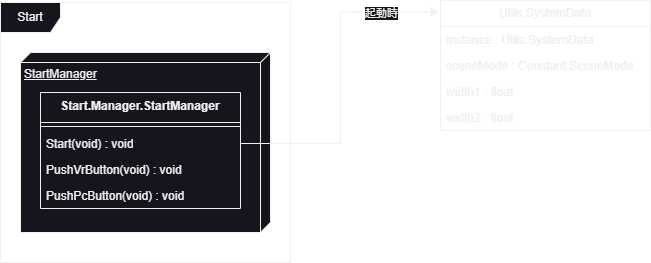

The diagram above was exported from draw.io. Its source (the exported page's mxGraphModel, read from the mxfile embedded in the PNG):
<mxGraphModel dx="2074" dy="1197" grid="1" gridSize="10" guides="1" tooltips="1" connect="1" arrows="1" fold="1" page="1" pageScale="1" pageWidth="827" pageHeight="1169" math="0" shadow="0">
  <root>
    <mxCell id="WIyWlLk6GJQsqaUBKTNV-0" />
    <mxCell id="WIyWlLk6GJQsqaUBKTNV-1" parent="WIyWlLk6GJQsqaUBKTNV-0" />
    <mxCell id="UKRVBpSYoMRL6WaIXPVc-32" value="Start" style="shape=umlFrame;whiteSpace=wrap;html=1;pointerEvents=0;" vertex="1" parent="WIyWlLk6GJQsqaUBKTNV-1">
      <mxGeometry x="40" y="40" width="290" height="260" as="geometry" />
    </mxCell>
    <mxCell id="UKRVBpSYoMRL6WaIXPVc-33" value="StartManager" style="verticalAlign=top;align=left;spacingTop=8;spacingLeft=2;spacingRight=12;shape=cube;size=10;direction=south;fontStyle=4;html=1;whiteSpace=wrap;" vertex="1" parent="WIyWlLk6GJQsqaUBKTNV-1">
      <mxGeometry x="60" y="90" width="250" height="180" as="geometry" />
    </mxCell>
    <mxCell id="UKRVBpSYoMRL6WaIXPVc-34" value="Start.Manager.&lt;span style=&quot;background-color: initial;&quot;&gt;StartManager&lt;/span&gt;" style="swimlane;fontStyle=1;align=center;verticalAlign=top;childLayout=stackLayout;horizontal=1;startSize=30;horizontalStack=0;resizeParent=1;resizeParentMax=0;resizeLast=0;collapsible=1;marginBottom=0;whiteSpace=wrap;html=1;" vertex="1" parent="WIyWlLk6GJQsqaUBKTNV-1">
      <mxGeometry x="80" y="130" width="200" height="116" as="geometry" />
    </mxCell>
    <mxCell id="UKRVBpSYoMRL6WaIXPVc-36" value="" style="line;strokeWidth=1;fillColor=none;align=left;verticalAlign=middle;spacingTop=-1;spacingLeft=3;spacingRight=3;rotatable=0;labelPosition=right;points=[];portConstraint=eastwest;strokeColor=inherit;" vertex="1" parent="UKRVBpSYoMRL6WaIXPVc-34">
      <mxGeometry y="30" width="200" height="8" as="geometry" />
    </mxCell>
    <mxCell id="UKRVBpSYoMRL6WaIXPVc-58" value="Start(void) : void" style="text;strokeColor=none;fillColor=none;align=left;verticalAlign=top;spacingLeft=4;spacingRight=4;overflow=hidden;rotatable=0;points=[[0,0.5],[1,0.5]];portConstraint=eastwest;whiteSpace=wrap;html=1;" vertex="1" parent="UKRVBpSYoMRL6WaIXPVc-34">
      <mxGeometry y="38" width="200" height="26" as="geometry" />
    </mxCell>
    <mxCell id="UKRVBpSYoMRL6WaIXPVc-37" value="PushVrButton(void) : void" style="text;strokeColor=none;fillColor=none;align=left;verticalAlign=top;spacingLeft=4;spacingRight=4;overflow=hidden;rotatable=0;points=[[0,0.5],[1,0.5]];portConstraint=eastwest;whiteSpace=wrap;html=1;" vertex="1" parent="UKRVBpSYoMRL6WaIXPVc-34">
      <mxGeometry y="64" width="200" height="26" as="geometry" />
    </mxCell>
    <mxCell id="UKRVBpSYoMRL6WaIXPVc-43" value="PushPcButton(void) : void" style="text;strokeColor=none;fillColor=none;align=left;verticalAlign=top;spacingLeft=4;spacingRight=4;overflow=hidden;rotatable=0;points=[[0,0.5],[1,0.5]];portConstraint=eastwest;whiteSpace=wrap;html=1;" vertex="1" parent="UKRVBpSYoMRL6WaIXPVc-34">
      <mxGeometry y="90" width="200" height="26" as="geometry" />
    </mxCell>
    <mxCell id="UKRVBpSYoMRL6WaIXPVc-44" value="Utils.SystemData" style="swimlane;fontStyle=0;childLayout=stackLayout;horizontal=1;startSize=26;fillColor=none;horizontalStack=0;resizeParent=1;resizeParentMax=0;resizeLast=0;collapsible=1;marginBottom=0;whiteSpace=wrap;html=1;" vertex="1" parent="WIyWlLk6GJQsqaUBKTNV-1">
      <mxGeometry x="480" y="38" width="210" height="130" as="geometry" />
    </mxCell>
    <mxCell id="UKRVBpSYoMRL6WaIXPVc-45" value="Instance : Utils.SystemData" style="text;strokeColor=none;fillColor=none;align=left;verticalAlign=top;spacingLeft=4;spacingRight=4;overflow=hidden;rotatable=0;points=[[0,0.5],[1,0.5]];portConstraint=eastwest;whiteSpace=wrap;html=1;" vertex="1" parent="UKRVBpSYoMRL6WaIXPVc-44">
      <mxGeometry y="26" width="210" height="26" as="geometry" />
    </mxCell>
    <mxCell id="UKRVBpSYoMRL6WaIXPVc-46" value="sceneMode : Constant.SceneMode" style="text;strokeColor=none;fillColor=none;align=left;verticalAlign=top;spacingLeft=4;spacingRight=4;overflow=hidden;rotatable=0;points=[[0,0.5],[1,0.5]];portConstraint=eastwest;whiteSpace=wrap;html=1;" vertex="1" parent="UKRVBpSYoMRL6WaIXPVc-44">
      <mxGeometry y="52" width="210" height="26" as="geometry" />
    </mxCell>
    <mxCell id="UKRVBpSYoMRL6WaIXPVc-47" value="width1 : float" style="text;strokeColor=none;fillColor=none;align=left;verticalAlign=top;spacingLeft=4;spacingRight=4;overflow=hidden;rotatable=0;points=[[0,0.5],[1,0.5]];portConstraint=eastwest;whiteSpace=wrap;html=1;" vertex="1" parent="UKRVBpSYoMRL6WaIXPVc-44">
      <mxGeometry y="78" width="210" height="26" as="geometry" />
    </mxCell>
    <mxCell id="UKRVBpSYoMRL6WaIXPVc-48" value="width2 : float" style="text;strokeColor=none;fillColor=none;align=left;verticalAlign=top;spacingLeft=4;spacingRight=4;overflow=hidden;rotatable=0;points=[[0,0.5],[1,0.5]];portConstraint=eastwest;whiteSpace=wrap;html=1;" vertex="1" parent="UKRVBpSYoMRL6WaIXPVc-44">
      <mxGeometry y="104" width="210" height="26" as="geometry" />
    </mxCell>
    <mxCell id="UKRVBpSYoMRL6WaIXPVc-60" style="edgeStyle=orthogonalEdgeStyle;rounded=0;orthogonalLoop=1;jettySize=auto;html=1;entryX=-0.01;entryY=0.087;entryDx=0;entryDy=0;entryPerimeter=0;" edge="1" parent="WIyWlLk6GJQsqaUBKTNV-1" source="UKRVBpSYoMRL6WaIXPVc-58" target="UKRVBpSYoMRL6WaIXPVc-44">
      <mxGeometry relative="1" as="geometry" />
    </mxCell>
    <mxCell id="UKRVBpSYoMRL6WaIXPVc-71" value="起動時" style="edgeLabel;html=1;align=center;verticalAlign=middle;resizable=0;points=[];" vertex="1" connectable="0" parent="UKRVBpSYoMRL6WaIXPVc-60">
      <mxGeometry x="0.6526" y="-1" relative="1" as="geometry">
        <mxPoint as="offset" />
      </mxGeometry>
    </mxCell>
  </root>
</mxGraphModel>